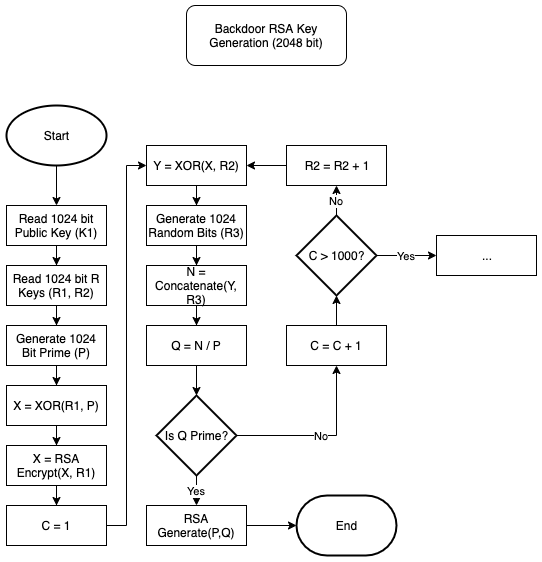

The diagram above was exported from draw.io. Its source (the exported page's mxGraphModel, read from the mxfile embedded in the PNG):
<mxGraphModel dx="332" dy="678" grid="1" gridSize="10" guides="1" tooltips="1" connect="1" arrows="1" fold="1" page="1" pageScale="1" pageWidth="850" pageHeight="1100" math="0" shadow="0">
  <root>
    <mxCell id="0" />
    <mxCell id="1" parent="0" />
    <mxCell id="4RDLyfSeGrnSJk5yeIVf-1" value="Backdoor RSA Key Generation (2048 bit)" style="rounded=1;whiteSpace=wrap;html=1;" parent="1" vertex="1">
      <mxGeometry x="460" y="240" width="160" height="60" as="geometry" />
    </mxCell>
    <mxCell id="4RDLyfSeGrnSJk5yeIVf-24" style="edgeStyle=orthogonalEdgeStyle;rounded=0;orthogonalLoop=1;jettySize=auto;html=1;entryX=0.5;entryY=0;entryDx=0;entryDy=0;" parent="1" source="4RDLyfSeGrnSJk5yeIVf-4" edge="1">
      <mxGeometry relative="1" as="geometry">
        <mxPoint x="330" y="560" as="targetPoint" />
      </mxGeometry>
    </mxCell>
    <mxCell id="4RDLyfSeGrnSJk5yeIVf-4" value="Read 1024 bit R Keys (R1, R2)" style="rounded=0;whiteSpace=wrap;html=1;" parent="1" vertex="1">
      <mxGeometry x="280" y="500" width="100" height="40" as="geometry" />
    </mxCell>
    <mxCell id="4RDLyfSeGrnSJk5yeIVf-23" style="edgeStyle=orthogonalEdgeStyle;rounded=0;orthogonalLoop=1;jettySize=auto;html=1;entryX=0.5;entryY=0;entryDx=0;entryDy=0;" parent="1" source="4RDLyfSeGrnSJk5yeIVf-8" target="4RDLyfSeGrnSJk5yeIVf-4" edge="1">
      <mxGeometry relative="1" as="geometry" />
    </mxCell>
    <mxCell id="4RDLyfSeGrnSJk5yeIVf-8" value="Read 1024 bit Public Key (K1)" style="rounded=0;whiteSpace=wrap;html=1;" parent="1" vertex="1">
      <mxGeometry x="280" y="440" width="100" height="40" as="geometry" />
    </mxCell>
    <mxCell id="4RDLyfSeGrnSJk5yeIVf-27" style="edgeStyle=orthogonalEdgeStyle;rounded=0;orthogonalLoop=1;jettySize=auto;html=1;entryX=0.5;entryY=0;entryDx=0;entryDy=0;" parent="1" source="4RDLyfSeGrnSJk5yeIVf-10" target="4RDLyfSeGrnSJk5yeIVf-16" edge="1">
      <mxGeometry relative="1" as="geometry" />
    </mxCell>
    <mxCell id="4RDLyfSeGrnSJk5yeIVf-10" value="X = XOR(R1, P)" style="rounded=0;whiteSpace=wrap;html=1;" parent="1" vertex="1">
      <mxGeometry x="280" y="620" width="100" height="40" as="geometry" />
    </mxCell>
    <mxCell id="4RDLyfSeGrnSJk5yeIVf-26" style="edgeStyle=orthogonalEdgeStyle;rounded=0;orthogonalLoop=1;jettySize=auto;html=1;entryX=0.5;entryY=0;entryDx=0;entryDy=0;" parent="1" source="4RDLyfSeGrnSJk5yeIVf-12" target="4RDLyfSeGrnSJk5yeIVf-10" edge="1">
      <mxGeometry relative="1" as="geometry" />
    </mxCell>
    <mxCell id="4RDLyfSeGrnSJk5yeIVf-12" value="Generate 1024 Bit Prime (P)" style="rounded=0;whiteSpace=wrap;html=1;" parent="1" vertex="1">
      <mxGeometry x="280" y="560" width="100" height="40" as="geometry" />
    </mxCell>
    <mxCell id="4RDLyfSeGrnSJk5yeIVf-28" style="edgeStyle=orthogonalEdgeStyle;rounded=0;orthogonalLoop=1;jettySize=auto;html=1;entryX=0.5;entryY=0;entryDx=0;entryDy=0;" parent="1" source="4RDLyfSeGrnSJk5yeIVf-13" target="4RDLyfSeGrnSJk5yeIVf-14" edge="1">
      <mxGeometry relative="1" as="geometry" />
    </mxCell>
    <mxCell id="4RDLyfSeGrnSJk5yeIVf-13" value="Generate 1024 Random Bits (R3)" style="rounded=0;whiteSpace=wrap;html=1;" parent="1" vertex="1">
      <mxGeometry x="420" y="440" width="100" height="40" as="geometry" />
    </mxCell>
    <mxCell id="4RDLyfSeGrnSJk5yeIVf-29" style="edgeStyle=orthogonalEdgeStyle;rounded=0;orthogonalLoop=1;jettySize=auto;html=1;" parent="1" source="4RDLyfSeGrnSJk5yeIVf-14" target="4RDLyfSeGrnSJk5yeIVf-15" edge="1">
      <mxGeometry relative="1" as="geometry" />
    </mxCell>
    <mxCell id="4RDLyfSeGrnSJk5yeIVf-14" value="N = Concatenate(Y, R3)" style="rounded=0;whiteSpace=wrap;html=1;" parent="1" vertex="1">
      <mxGeometry x="420" y="500" width="100" height="40" as="geometry" />
    </mxCell>
    <mxCell id="4RDLyfSeGrnSJk5yeIVf-30" style="edgeStyle=orthogonalEdgeStyle;rounded=0;orthogonalLoop=1;jettySize=auto;html=1;" parent="1" source="4RDLyfSeGrnSJk5yeIVf-15" target="4RDLyfSeGrnSJk5yeIVf-18" edge="1">
      <mxGeometry relative="1" as="geometry" />
    </mxCell>
    <mxCell id="4RDLyfSeGrnSJk5yeIVf-15" value="Q = N / P" style="rounded=0;whiteSpace=wrap;html=1;" parent="1" vertex="1">
      <mxGeometry x="420" y="560" width="100" height="40" as="geometry" />
    </mxCell>
    <mxCell id="4RDLyfSeGrnSJk5yeIVf-32" style="edgeStyle=orthogonalEdgeStyle;rounded=0;orthogonalLoop=1;jettySize=auto;html=1;entryX=0.5;entryY=0;entryDx=0;entryDy=0;" parent="1" source="4RDLyfSeGrnSJk5yeIVf-16" target="4RDLyfSeGrnSJk5yeIVf-31" edge="1">
      <mxGeometry relative="1" as="geometry" />
    </mxCell>
    <mxCell id="4RDLyfSeGrnSJk5yeIVf-16" value="X = RSA Encrypt(X, R1)" style="rounded=0;whiteSpace=wrap;html=1;" parent="1" vertex="1">
      <mxGeometry x="280" y="680" width="100" height="40" as="geometry" />
    </mxCell>
    <mxCell id="4RDLyfSeGrnSJk5yeIVf-39" value="No" style="edgeStyle=orthogonalEdgeStyle;rounded=0;orthogonalLoop=1;jettySize=auto;html=1;entryX=0.5;entryY=1;entryDx=0;entryDy=0;" parent="1" source="4RDLyfSeGrnSJk5yeIVf-18" target="4RDLyfSeGrnSJk5yeIVf-37" edge="1">
      <mxGeometry relative="1" as="geometry" />
    </mxCell>
    <mxCell id="4RDLyfSeGrnSJk5yeIVf-48" value="Yes" style="edgeStyle=orthogonalEdgeStyle;rounded=0;orthogonalLoop=1;jettySize=auto;html=1;entryX=0.5;entryY=0;entryDx=0;entryDy=0;" parent="1" source="4RDLyfSeGrnSJk5yeIVf-18" target="4RDLyfSeGrnSJk5yeIVf-47" edge="1">
      <mxGeometry relative="1" as="geometry" />
    </mxCell>
    <mxCell id="4RDLyfSeGrnSJk5yeIVf-18" value="Is Q Prime?" style="strokeWidth=2;html=1;shape=mxgraph.flowchart.decision;whiteSpace=wrap;" parent="1" vertex="1">
      <mxGeometry x="430" y="630" width="80" height="80" as="geometry" />
    </mxCell>
    <mxCell id="4RDLyfSeGrnSJk5yeIVf-35" style="edgeStyle=orthogonalEdgeStyle;rounded=0;orthogonalLoop=1;jettySize=auto;html=1;entryX=0;entryY=0.5;entryDx=0;entryDy=0;" parent="1" source="4RDLyfSeGrnSJk5yeIVf-31" target="4RDLyfSeGrnSJk5yeIVf-34" edge="1">
      <mxGeometry relative="1" as="geometry" />
    </mxCell>
    <mxCell id="4RDLyfSeGrnSJk5yeIVf-31" value="C = 1" style="rounded=0;whiteSpace=wrap;html=1;" parent="1" vertex="1">
      <mxGeometry x="280" y="740" width="100" height="40" as="geometry" />
    </mxCell>
    <mxCell id="4RDLyfSeGrnSJk5yeIVf-36" style="edgeStyle=orthogonalEdgeStyle;rounded=0;orthogonalLoop=1;jettySize=auto;html=1;entryX=0.5;entryY=0;entryDx=0;entryDy=0;" parent="1" source="4RDLyfSeGrnSJk5yeIVf-34" target="4RDLyfSeGrnSJk5yeIVf-13" edge="1">
      <mxGeometry relative="1" as="geometry" />
    </mxCell>
    <mxCell id="4RDLyfSeGrnSJk5yeIVf-34" value="Y = XOR(X, R2)" style="rounded=0;whiteSpace=wrap;html=1;" parent="1" vertex="1">
      <mxGeometry x="420" y="380" width="100" height="40" as="geometry" />
    </mxCell>
    <mxCell id="4RDLyfSeGrnSJk5yeIVf-43" style="edgeStyle=orthogonalEdgeStyle;rounded=0;orthogonalLoop=1;jettySize=auto;html=1;entryX=0.5;entryY=1;entryDx=0;entryDy=0;entryPerimeter=0;" parent="1" source="4RDLyfSeGrnSJk5yeIVf-37" target="4RDLyfSeGrnSJk5yeIVf-40" edge="1">
      <mxGeometry relative="1" as="geometry" />
    </mxCell>
    <mxCell id="4RDLyfSeGrnSJk5yeIVf-37" value="C = C + 1" style="rounded=0;whiteSpace=wrap;html=1;" parent="1" vertex="1">
      <mxGeometry x="560" y="560" width="100" height="40" as="geometry" />
    </mxCell>
    <mxCell id="4RDLyfSeGrnSJk5yeIVf-41" style="edgeStyle=orthogonalEdgeStyle;rounded=0;orthogonalLoop=1;jettySize=auto;html=1;exitX=0;exitY=0.5;exitDx=0;exitDy=0;entryX=1;entryY=0.5;entryDx=0;entryDy=0;" parent="1" source="4RDLyfSeGrnSJk5yeIVf-38" target="4RDLyfSeGrnSJk5yeIVf-34" edge="1">
      <mxGeometry relative="1" as="geometry" />
    </mxCell>
    <mxCell id="4RDLyfSeGrnSJk5yeIVf-38" value="R2 = R2 + 1" style="rounded=0;whiteSpace=wrap;html=1;" parent="1" vertex="1">
      <mxGeometry x="560" y="380" width="100" height="40" as="geometry" />
    </mxCell>
    <mxCell id="4RDLyfSeGrnSJk5yeIVf-44" value="No" style="edgeStyle=orthogonalEdgeStyle;rounded=0;orthogonalLoop=1;jettySize=auto;html=1;entryX=0.5;entryY=1;entryDx=0;entryDy=0;" parent="1" source="4RDLyfSeGrnSJk5yeIVf-40" target="4RDLyfSeGrnSJk5yeIVf-38" edge="1">
      <mxGeometry relative="1" as="geometry" />
    </mxCell>
    <mxCell id="4RDLyfSeGrnSJk5yeIVf-45" value="Yes" style="edgeStyle=orthogonalEdgeStyle;rounded=0;orthogonalLoop=1;jettySize=auto;html=1;" parent="1" source="4RDLyfSeGrnSJk5yeIVf-40" edge="1">
      <mxGeometry relative="1" as="geometry">
        <mxPoint x="710" y="490" as="targetPoint" />
      </mxGeometry>
    </mxCell>
    <mxCell id="4RDLyfSeGrnSJk5yeIVf-40" value="C &amp;gt; 1000?" style="strokeWidth=2;html=1;shape=mxgraph.flowchart.decision;whiteSpace=wrap;" parent="1" vertex="1">
      <mxGeometry x="570" y="450" width="80" height="80" as="geometry" />
    </mxCell>
    <mxCell id="4RDLyfSeGrnSJk5yeIVf-52" style="edgeStyle=orthogonalEdgeStyle;rounded=0;orthogonalLoop=1;jettySize=auto;html=1;entryX=0;entryY=0.5;entryDx=0;entryDy=0;" parent="1" source="4RDLyfSeGrnSJk5yeIVf-47" edge="1">
      <mxGeometry relative="1" as="geometry">
        <mxPoint x="570" y="760" as="targetPoint" />
      </mxGeometry>
    </mxCell>
    <mxCell id="4RDLyfSeGrnSJk5yeIVf-47" value="RSA Generate(P,Q)" style="rounded=0;whiteSpace=wrap;html=1;" parent="1" vertex="1">
      <mxGeometry x="420" y="740" width="100" height="40" as="geometry" />
    </mxCell>
    <mxCell id="4RDLyfSeGrnSJk5yeIVf-56" value="..." style="rounded=0;whiteSpace=wrap;html=1;" parent="1" vertex="1">
      <mxGeometry x="710" y="470" width="100" height="40" as="geometry" />
    </mxCell>
    <mxCell id="fyvulpXUgCWHqOiaCDEQ-3" style="edgeStyle=orthogonalEdgeStyle;rounded=0;orthogonalLoop=1;jettySize=auto;html=1;entryX=0.5;entryY=0;entryDx=0;entryDy=0;" parent="1" source="fyvulpXUgCWHqOiaCDEQ-1" target="4RDLyfSeGrnSJk5yeIVf-8" edge="1">
      <mxGeometry relative="1" as="geometry" />
    </mxCell>
    <mxCell id="fyvulpXUgCWHqOiaCDEQ-1" value="Start" style="strokeWidth=2;html=1;shape=mxgraph.flowchart.start_1;whiteSpace=wrap;" parent="1" vertex="1">
      <mxGeometry x="280" y="340" width="100" height="60" as="geometry" />
    </mxCell>
    <mxCell id="fyvulpXUgCWHqOiaCDEQ-2" value="End" style="strokeWidth=2;html=1;shape=mxgraph.flowchart.terminator;whiteSpace=wrap;" parent="1" vertex="1">
      <mxGeometry x="570" y="730" width="100" height="60" as="geometry" />
    </mxCell>
  </root>
</mxGraphModel>